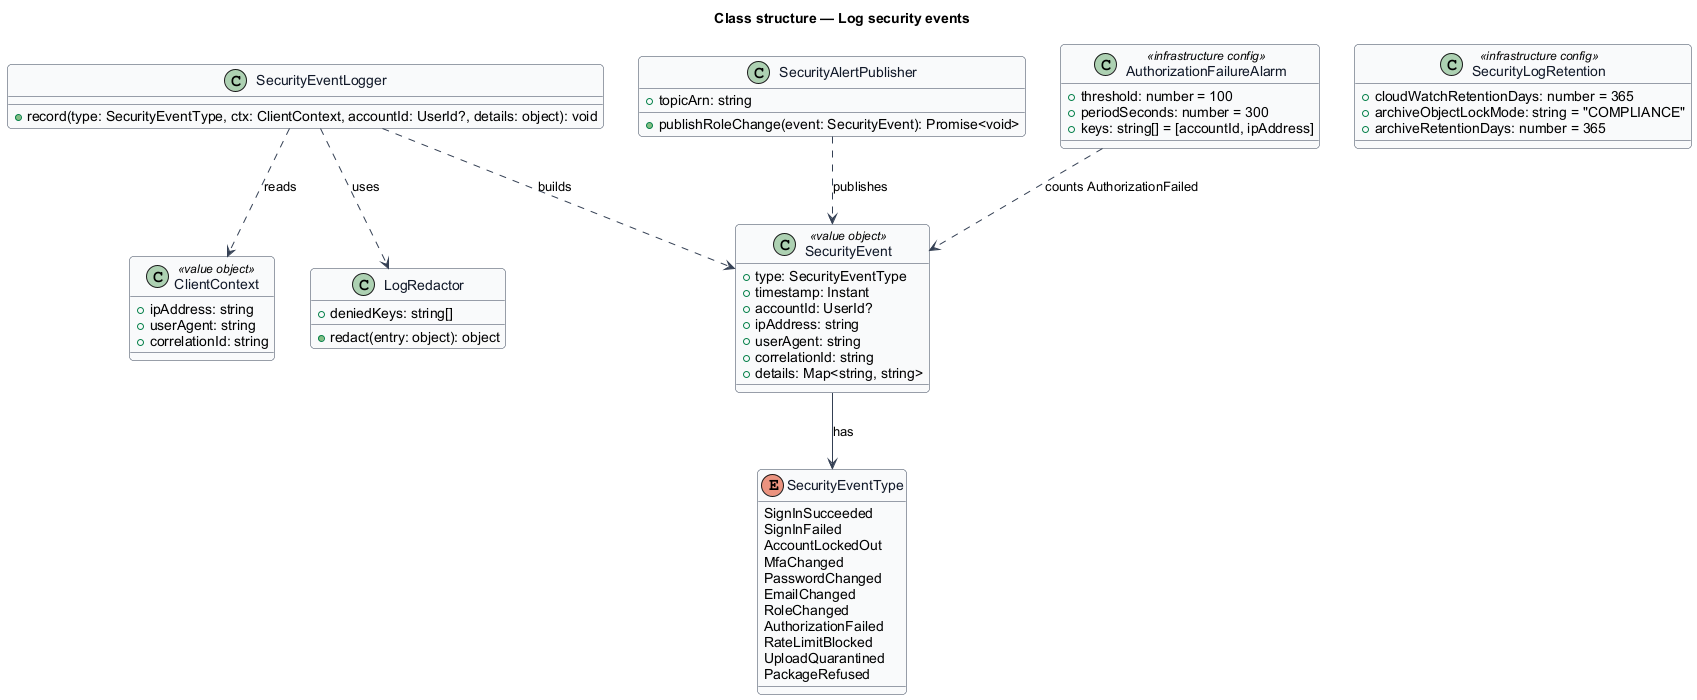

The diagram above was rendered by PlantUML. Its source (embedded in the PNG):
@startuml
' --- shared skin header ---
skinparam backgroundColor #FFFFFF
skinparam shadowing false
skinparam roundcorner 8
skinparam defaultFontName Arial
skinparam ArrowColor #344054
skinparam class {
  BorderColor #344054
  FontColor #101828
  BackgroundColor #F9FAFB
}
' --------------------------
title Class structure — Log security events

enum SecurityEventType {
  SignInSucceeded
  SignInFailed
  AccountLockedOut
  MfaChanged
  PasswordChanged
  EmailChanged
  RoleChanged
  AuthorizationFailed
  RateLimitBlocked
  UploadQuarantined
  PackageRefused
}
class SecurityEvent <<value object>> {
  +type: SecurityEventType
  +timestamp: Instant
  +accountId: UserId?
  +ipAddress: string
  +userAgent: string
  +correlationId: string
  +details: Map<string, string>
}
class ClientContext <<value object>> {
  +ipAddress: string
  +userAgent: string
  +correlationId: string
}
class SecurityEventLogger {
  +record(type: SecurityEventType, ctx: ClientContext, accountId: UserId?, details: object): void
}
class LogRedactor {
  +deniedKeys: string[]
  +redact(entry: object): object
}
class SecurityAlertPublisher {
  +topicArn: string
  +publishRoleChange(event: SecurityEvent): Promise<void>
}
class AuthorizationFailureAlarm <<infrastructure config>> {
  +threshold: number = 100
  +periodSeconds: number = 300
  +keys: string[] = [accountId, ipAddress]
}
class SecurityLogRetention <<infrastructure config>> {
  +cloudWatchRetentionDays: number = 365
  +archiveObjectLockMode: string = "COMPLIANCE"
  +archiveRetentionDays: number = 365
}
SecurityEvent --> SecurityEventType : has
SecurityEventLogger ..> SecurityEvent : builds
SecurityEventLogger ..> ClientContext : reads
SecurityEventLogger ..> LogRedactor : uses
SecurityAlertPublisher ..> SecurityEvent : publishes
AuthorizationFailureAlarm ..> SecurityEvent : counts AuthorizationFailed
@enduml